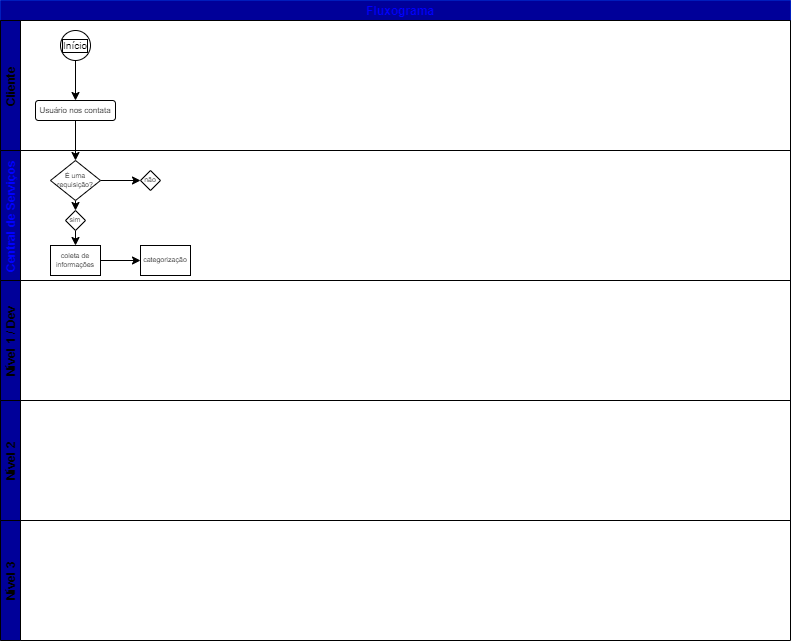

The diagram above was exported from draw.io. Its source (the exported page's mxGraphModel, read from the mxfile embedded in the PNG):
<mxGraphModel dx="1124" dy="1353" grid="1" gridSize="10" guides="1" tooltips="1" connect="1" arrows="1" fold="1" page="1" pageScale="1" pageWidth="827" pageHeight="1169" math="0" shadow="0">
  <root>
    <mxCell id="0" />
    <mxCell id="1" parent="0" />
    <mxCell id="2" value="   Fluxograma" style="swimlane;childLayout=stackLayout;resizeParent=1;resizeParentMax=0;horizontal=1;startSize=20;horizontalStack=0;fillColor=#000099;fontColor=#0000FF;strokeColor=#001DBC;gradientColor=none;verticalAlign=middle;" parent="1" vertex="1">
      <mxGeometry x="-60" y="-1140" width="790" height="520" as="geometry">
        <mxRectangle x="-60" y="-1130" width="110" height="30" as="alternateBounds" />
      </mxGeometry>
    </mxCell>
    <mxCell id="3" value="Cliente" style="swimlane;startSize=20;horizontal=0;fillColor=#000099;" parent="2" vertex="1">
      <mxGeometry y="20" width="790" height="130" as="geometry" />
    </mxCell>
    <mxCell id="8" value="&lt;font style=&quot;font-size: 10px;&quot;&gt;Início&lt;/font&gt;" style="ellipse;whiteSpace=wrap;html=1;aspect=fixed;gradientColor=none;fillColor=#FFFFFF;fontSize=10;labelBackgroundColor=none;labelBorderColor=default;fontColor=#000000;" vertex="1" parent="3">
      <mxGeometry x="60" y="10" width="30" height="30" as="geometry" />
    </mxCell>
    <mxCell id="10" value="&lt;p style=&quot;line-height: 1.2 ; font-size: 8px&quot;&gt;Usuário nos contata&lt;/p&gt;" style="rounded=1;whiteSpace=wrap;html=1;fontColor=#000000;fillColor=#FFFFFF;gradientColor=none;" vertex="1" parent="3">
      <mxGeometry x="35" y="80" width="80" height="20" as="geometry" />
    </mxCell>
    <mxCell id="9" value="" style="endArrow=classic;html=1;fontColor=#000000;exitX=0.5;exitY=1;exitDx=0;exitDy=0;" edge="1" parent="3" source="8" target="10">
      <mxGeometry width="50" height="50" relative="1" as="geometry">
        <mxPoint x="130" y="90" as="sourcePoint" />
        <mxPoint x="75" y="70" as="targetPoint" />
      </mxGeometry>
    </mxCell>
    <mxCell id="6" value="Central de Serviços" style="swimlane;startSize=20;horizontal=0;fillColor=#000099;fontColor=#0000FF;" vertex="1" parent="2">
      <mxGeometry y="150" width="790" height="130" as="geometry" />
    </mxCell>
    <mxCell id="21" value="" style="edgeStyle=none;html=1;fontSize=7;fontColor=#000000;entryX=0.5;entryY=0;entryDx=0;entryDy=0;" edge="1" parent="6" source="11" target="15">
      <mxGeometry relative="1" as="geometry" />
    </mxCell>
    <mxCell id="24" value="" style="edgeStyle=none;html=1;fontSize=7;fontColor=#000000;" edge="1" parent="6" source="11" target="23">
      <mxGeometry relative="1" as="geometry" />
    </mxCell>
    <mxCell id="11" value="É uma requisição?" style="rhombus;whiteSpace=wrap;html=1;fontSize=7;fontColor=#000000;fillColor=#FFFFFF;gradientColor=none;labelBackgroundColor=none;" vertex="1" parent="6">
      <mxGeometry x="50" y="10" width="50" height="40" as="geometry" />
    </mxCell>
    <mxCell id="26" value="" style="edgeStyle=none;html=1;fontSize=7;fontColor=#000000;" edge="1" parent="6" source="14" target="25">
      <mxGeometry relative="1" as="geometry" />
    </mxCell>
    <mxCell id="14" value="&lt;font color=&quot;#000000&quot;&gt;coleta de informações&lt;/font&gt;" style="rounded=0;whiteSpace=wrap;html=1;labelBackgroundColor=none;fontSize=7;fontColor=#0000FF;fillColor=#FFFFFF;gradientColor=none;" vertex="1" parent="6">
      <mxGeometry x="50" y="95" width="50" height="30" as="geometry" />
    </mxCell>
    <mxCell id="22" value="" style="edgeStyle=none;html=1;fontSize=7;fontColor=#000000;" edge="1" parent="6" source="15" target="14">
      <mxGeometry relative="1" as="geometry" />
    </mxCell>
    <mxCell id="15" value="&lt;font color=&quot;#000000&quot;&gt;sim&lt;/font&gt;" style="rhombus;whiteSpace=wrap;html=1;labelBackgroundColor=none;fontSize=7;fontColor=#0000FF;fillColor=#FFFFFF;gradientColor=none;" vertex="1" parent="6">
      <mxGeometry x="65" y="60" width="20" height="20" as="geometry" />
    </mxCell>
    <mxCell id="23" value="&lt;font color=&quot;#000000&quot;&gt;não&lt;/font&gt;" style="rhombus;whiteSpace=wrap;html=1;labelBackgroundColor=none;fontSize=7;fontColor=#0000FF;fillColor=#FFFFFF;gradientColor=none;" vertex="1" parent="6">
      <mxGeometry x="140" y="20" width="20" height="20" as="geometry" />
    </mxCell>
    <mxCell id="25" value="&lt;font color=&quot;#000000&quot;&gt;categorização&lt;/font&gt;" style="rounded=0;whiteSpace=wrap;html=1;labelBackgroundColor=none;fontSize=7;fontColor=#0000FF;fillColor=#FFFFFF;gradientColor=none;" vertex="1" parent="6">
      <mxGeometry x="140" y="95" width="50" height="30" as="geometry" />
    </mxCell>
    <mxCell id="4" value="Nível 1 / Dev" style="swimlane;startSize=20;horizontal=0;fillColor=#000099;" parent="2" vertex="1">
      <mxGeometry y="280" width="790" height="120" as="geometry">
        <mxRectangle y="140" width="790" height="20" as="alternateBounds" />
      </mxGeometry>
    </mxCell>
    <mxCell id="5" value="Nível 2" style="swimlane;startSize=20;horizontal=0;labelBackgroundColor=#000099;fillColor=#000099;gradientColor=none;" parent="2" vertex="1">
      <mxGeometry y="400" width="790" height="120" as="geometry" />
    </mxCell>
    <mxCell id="13" value="" style="endArrow=classic;html=1;fontSize=8;fontColor=#000000;exitX=0.5;exitY=1;exitDx=0;exitDy=0;" edge="1" parent="2" source="10" target="11">
      <mxGeometry width="50" height="50" relative="1" as="geometry">
        <mxPoint x="130" y="220" as="sourcePoint" />
        <mxPoint x="180" y="170" as="targetPoint" />
      </mxGeometry>
    </mxCell>
    <mxCell id="7" value="Nível 3" style="swimlane;startSize=20;horizontal=0;labelBackgroundColor=#000099;fillColor=#000099;gradientColor=none;" vertex="1" parent="1">
      <mxGeometry x="-60" y="-620" width="790" height="120" as="geometry" />
    </mxCell>
  </root>
</mxGraphModel>